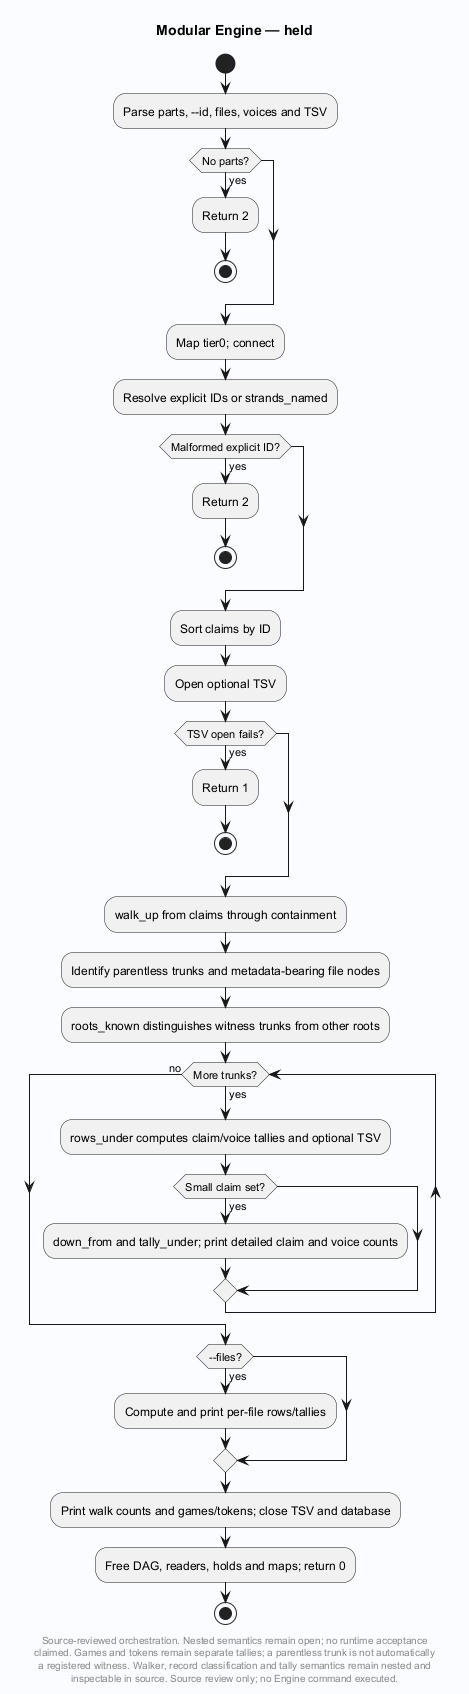

The diagram above was rendered by PlantUML. Its source (embedded in the PNG):
@startuml
' Evidence: Laplace-Engine/src/provenance.c SHA256 122d05cc086af76714f85bfe9b36b110d61815641e6e7f69ae8cffd1f1052b16
skinparam backgroundColor #FAFCFF
skinparam shadowing false
skinparam defaultFontName SansSerif
title Modular Engine — held
start

:Parse parts, --id, files, voices and TSV;
if (No parts?) then (yes)
 :Return 2;
 stop
endif
:Map tier0; connect;
:Resolve explicit IDs or strands_named;
if (Malformed explicit ID?) then (yes)
 :Return 2;
 stop
endif
:Sort claims by ID;
:Open optional TSV;
if (TSV open fails?) then (yes)
 :Return 1;
 stop
endif
:walk_up from claims through containment;
:Identify parentless trunks and metadata-bearing file nodes;
:roots_known distinguishes witness trunks from other roots;
while (More trunks?) is (yes)
 :rows_under computes claim/voice tallies and optional TSV;
 if (Small claim set?) then (yes)
  :down_from and tally_under; print detailed claim and voice counts;
 endif
endwhile (no)
if (--files?) then (yes)
 :Compute and print per-file rows/tallies;
endif
:Print walk counts and games/tokens; close TSV and database;
:Free DAG, readers, holds and maps; return 0;
stop
footer
Source-reviewed orchestration. Nested semantics remain open; no runtime acceptance
claimed. Games and tokens remain separate tallies; a parentless trunk is not automatically
a registered witness. Walker, record classification and tally semantics remain nested and
inspectable in source. Source review only; no Engine command executed.
end footer

@enduml